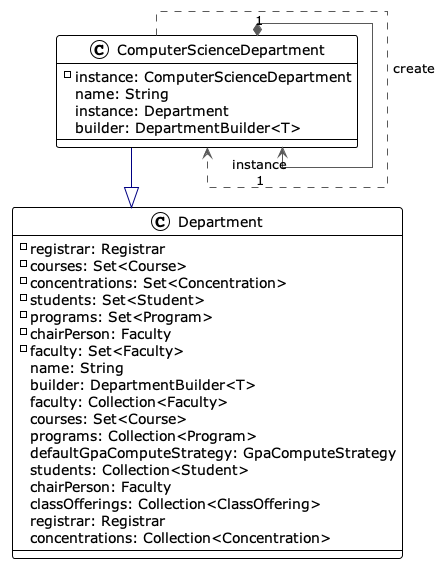

The diagram above was rendered by PlantUML. Its source (embedded in the PNG):
@startuml

!theme plain
top to bottom direction
skinparam linetype ortho

class ComputerScienceDepartment {
  - instance: ComputerScienceDepartment
   name: String
   instance: Department
   builder: DepartmentBuilder<T>
}
class Department {
  - registrar: Registrar
  - courses: Set<Course>
  - concentrations: Set<Concentration>
  - students: Set<Student>
  - programs: Set<Program>
  - chairPerson: Faculty
  - faculty: Set<Faculty>
   name: String
   builder: DepartmentBuilder<T>
   faculty: Collection<Faculty>
   courses: Set<Course>
   programs: Collection<Program>
   defaultGpaComputeStrategy: GpaComputeStrategy
   students: Collection<Student>
   chairPerson: Faculty
   classOfferings: Collection<ClassOffering>
   registrar: Registrar
   concentrations: Collection<Concentration>
}

ComputerScienceDepartment "1" *-[#595959,plain]-> "instance\n1" ComputerScienceDepartment 
ComputerScienceDepartment  -[#595959,dashed]->  ComputerScienceDepartment : "«create»"
ComputerScienceDepartment  -[#000082,plain]-^  Department                
@enduml